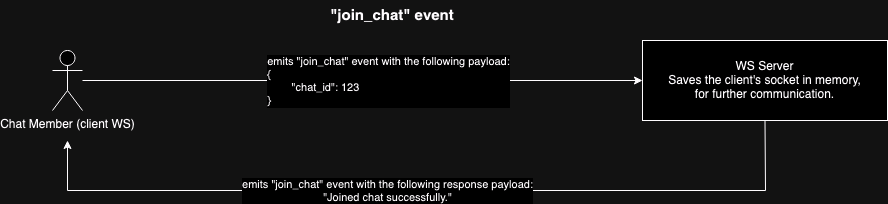

The diagram above was exported from draw.io. Its source (the exported page's mxGraphModel, read from the mxfile embedded in the PNG):
<mxGraphModel dx="1153" dy="1875" grid="1" gridSize="10" guides="1" tooltips="1" connect="1" arrows="1" fold="1" page="1" pageScale="1" pageWidth="850" pageHeight="1100" math="0" shadow="0">
  <root>
    <mxCell id="0" />
    <mxCell id="1" parent="0" />
    <mxCell id="2" value="Chat Member (client WS)" style="shape=umlActor;verticalLabelPosition=bottom;verticalAlign=top;html=1;outlineConnect=0;" vertex="1" parent="1">
      <mxGeometry x="70" y="-160" width="30" height="60" as="geometry" />
    </mxCell>
    <mxCell id="3" value="&lt;div&gt;WS Server&lt;/div&gt;&lt;div&gt;Saves the client's socket in memory, &lt;br&gt;&lt;/div&gt;&lt;div&gt;for further communication.&lt;br&gt;&lt;/div&gt;" style="rounded=0;whiteSpace=wrap;html=1;" vertex="1" parent="1">
      <mxGeometry x="660" y="-170" width="245" height="80" as="geometry" />
    </mxCell>
    <mxCell id="4" value="" style="endArrow=classic;startArrow=none;html=1;rounded=0;entryX=0;entryY=0.5;entryDx=0;entryDy=0;startFill=0;" edge="1" source="2" target="3" parent="1">
      <mxGeometry width="50" height="50" relative="1" as="geometry">
        <mxPoint x="445" y="40" as="sourcePoint" />
        <mxPoint x="495" y="-10" as="targetPoint" />
      </mxGeometry>
    </mxCell>
    <mxCell id="5" value="&lt;div&gt;emits &quot;join_chat&quot; event with the following payload:&lt;/div&gt;&lt;div align=&quot;left&quot;&gt;{&lt;/div&gt;&lt;div align=&quot;left&quot;&gt;&lt;span style=&quot;white-space: pre;&quot;&gt;&#09;&lt;/span&gt;&quot;chat_id&quot;: 123&lt;br&gt;&lt;/div&gt;&lt;div align=&quot;left&quot;&gt;}&lt;br&gt;&lt;/div&gt;" style="edgeLabel;html=1;align=center;verticalAlign=middle;resizable=0;points=[];" vertex="1" connectable="0" parent="4">
      <mxGeometry x="-0.1378" y="1" relative="1" as="geometry">
        <mxPoint x="64" y="1" as="offset" />
      </mxGeometry>
    </mxCell>
    <mxCell id="6" value="" style="endArrow=classic;html=1;rounded=0;exitX=0.5;exitY=1;exitDx=0;exitDy=0;" edge="1" source="3" parent="1">
      <mxGeometry width="50" height="50" relative="1" as="geometry">
        <mxPoint x="310" y="-50" as="sourcePoint" />
        <mxPoint x="85" y="-70" as="targetPoint" />
        <Array as="points">
          <mxPoint x="783" y="-20" />
          <mxPoint x="85" y="-20" />
        </Array>
      </mxGeometry>
    </mxCell>
    <mxCell id="7" value="&lt;div&gt;emits &quot;join_chat&quot; event with the following response payload:&lt;/div&gt;&quot;Joined chat successfully.&quot;" style="edgeLabel;html=1;align=center;verticalAlign=middle;resizable=0;points=[];" vertex="1" connectable="0" parent="6">
      <mxGeometry x="0.1304" relative="1" as="geometry">
        <mxPoint x="14" as="offset" />
      </mxGeometry>
    </mxCell>
    <mxCell id="8" value="&lt;b&gt;&lt;font style=&quot;font-size: 15px;&quot;&gt;&quot;join_chat&quot; event&lt;/font&gt;&lt;/b&gt;" style="text;html=1;align=center;verticalAlign=middle;whiteSpace=wrap;rounded=0;" vertex="1" parent="1">
      <mxGeometry x="315" y="-210" width="190" height="30" as="geometry" />
    </mxCell>
  </root>
</mxGraphModel>